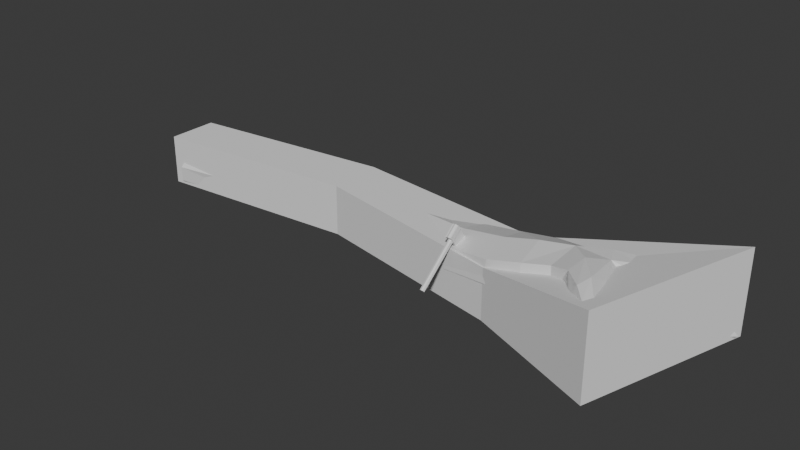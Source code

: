 # Source: fallen_tree_2.blend  (saved by Blender 5.0.119; exported with 4.5.12 LTS)
import bpy
from mathutils import Matrix  # noqa: F401  (used for matrix-valued properties, if any)

bpy.ops.wm.read_factory_settings(use_empty=True)
scene = bpy.context.scene
scene.name = 'Scene'

# ---- collections
col_collection = bpy.data.collections.new('Collection'); scene.collection.children.link(col_collection)

# ---- materials (node trees are filled in below, after node groups)
mat_wood = bpy.data.materials.new('wood')
mat_axe = bpy.data.materials.new('axe')

# ---- material node trees
mat_wood.use_nodes = True; mat_wood.node_tree.nodes.clear()
_N = mat_wood.node_tree.nodes; _L = mat_wood.node_tree.links
n0 = _N.new('ShaderNodeBsdfPrincipled'); n0.name = 'Principled BSDF'; n0.location = (-200, 100)
n1 = _N.new('ShaderNodeOutputMaterial'); n1.name = 'Material Output'; n1.location = (200, 100)
_L.new(n0.outputs[0], n1.inputs[0])
n1.is_active_output = True
mat_axe.use_nodes = True; mat_axe.node_tree.nodes.clear()
_N = mat_axe.node_tree.nodes; _L = mat_axe.node_tree.links
n0 = _N.new('ShaderNodeBsdfPrincipled'); n0.name = 'Principled BSDF'; n0.location = (-200, 100)
n1 = _N.new('ShaderNodeOutputMaterial'); n1.name = 'Material Output'; n1.location = (200, 100)
_L.new(n0.outputs[0], n1.inputs[0])
n1.is_active_output = True

# ---- world
world_world = bpy.data.worlds.new('World'); scene.world = world_world
world_world.use_nodes = True; world_world.node_tree.nodes.clear()
_N = world_world.node_tree.nodes; _L = world_world.node_tree.links
n0 = _N.new('ShaderNodeOutputWorld'); n0.name = 'World Output'; n0.location = (200, 100)
n1 = _N.new('ShaderNodeBackground'); n1.name = 'Background'; n1.location = (-200, 100)
n1.inputs[0].default_value = (0.05088, 0.05088, 0.05088, 1.0)
_L.new(n1.outputs[0], n0.inputs[0])
n0.is_active_output = True
world_world.color = (0.05088, 0.05088, 0.05088)
world_world.sun_shadow_jitter_overblur = 0.0

# ---- meshes
me_cube = bpy.data.meshes.new('Cube')
me_cube.from_pydata([(-1.627, -1.206, -0.9564), (-1.843, -1.743, 1.269), (-1.484, 0.787, -1.13), (-2.077, 1.169, 1.034), (0.6137, -1.219, -1.366), (0.2817, -1.952, 1.818), (1.094, 1.454, -1.766), (0.544, 1.4, 1.123), (-5.544, 1.239, -1.077), (-5.617, -0.7208, -1.345), (-5.593, -1.319, 0.4694), (-5.704, 1.184, 0.4874), (-12.81, 2.149, -1.7), (-12.76, 0.2427, -1.724), (-12.8, 0.3519, 0.009726), (-12.66, 2.043, -0.121), (1.623, 1.344, -0.3484), (1.82, 0.09741, -1.347), (0.9333, -0.05134, 1.648), (0.8653, -2.145, 0.1825), (1.864, 0.227, 0.1536), (1.856, 2.161, 0.9919), (2.216, 1.837, 0.6441), (2.264, 1.245, 1.169), (2.689, 0.972, 0.7936), (2.569, -2.264, -0.8925), (2.5, -2.16, -1.68), (2.493, -1.591, -1.389), (2.632, -1.476, -0.7123), (2.132, -2.556, 1.59), (1.791, -3.496, 1.83), (1.716, -3.589, 0.8666), (2.204, -2.51, 0.6238), (4.206, 3.121, -1.193), (3.955, 3.109, -2.1), (4.066, 2.425, -1.839), (4.179, 2.473, -1.089), (-22.2, 0.5523, -1.464), (-21.98, -0.9867, -1.634), (-21.66, -0.5085, -0.08084), (-21.33, 1.182, 0.3221), (-1.449, -0.1868, -1.435), (-1.723, -1.95, 0.1864), (-2.024, -0.2776, 1.567), (-1.772, 1.406, -0.1004), (-0.1815, 0.918, -1.37), (-0.6207, 1.167, 1.087), (1.2, 1.59, -1.126), (1.331, 0.8715, -1.778), (0.4106, -1.043, 1.992), (0.5671, -1.772, -0.5959), (-0.4166, -1.075, -1.04), (-0.6417, -1.593, 1.516), (-5.568, 0.3205, -1.528), (-5.602, -1.438, -0.4648), (-5.661, -0.1285, 0.7952), (-5.628, 1.63, -0.2677), (-3.286, -1.127, -1.098), (-3.182, 0.8749, -1.003), (-3.623, 1.092, 0.8315), (-3.378, -1.764, 0.8885), (-12.79, 1.196, -2.022), (-12.79, -0.03999, -0.8469), (-12.72, 1.198, 0.2549), (-12.73, 2.433, -0.9205), (-8.773, 1.861, -1.406), (-8.781, 1.67, 0.09634), (-8.804, -0.3708, 0.1742), (-8.793, -0.0894, -1.582), (0.8224, 1.422, 0.3254), (0.9837, -0.6415, -1.569), (0.5382, 0.7935, 1.588), (0.3526, -2.311, 1.041), (1.477, -1.423, 0.1299), (2.148, 1.128, -0.1016), (2.228, 0.2673, -0.7206), (1.57, -0.04012, 1.027), (2.059, 2.193, 0.8178), (2.114, 1.798, 1.101), (2.595, 1.427, 0.7158), (2.646, 1.04, 1.002), (1.69, 0.8804, 1.347), (1.341, 1.902, 1.056), (1.837, 1.542, 0.3477), (2.296, 0.6589, 0.6178), (2.687, -2.37, -1.353), (2.598, -1.972, -1.648), (2.738, -1.952, -0.7715), (2.655, -1.556, -1.064), (2.213, -0.8519, -0.3626), (2.063, -1.015, -1.302), (1.843, -2.089, -0.5264), (1.755, -1.757, -1.645), (2.084, -3.187, 1.821), (1.803, -3.81, 1.38), (2.045, -3.217, 0.639), (2.32, -2.599, 1.076), (1.905, -1.456, 0.4555), (1.234, -3.013, 0.6921), (1.185, -2.84, 1.943), (1.59, -1.562, 1.686), (4.314, 3.364, -1.691), (4.204, 2.917, -2.11), (4.431, 2.964, -1.095), (4.325, 2.524, -1.507), (3.102, 1.546, -1.617), (3.202, 1.629, -0.6541), (3.126, 2.366, -0.8886), (2.737, 2.408, -2.075), (-22.3, -0.3308, -1.818), (-21.93, -1.03, -0.9038), (-21.49, 0.4116, 0.3972), (-21.86, 1.111, -0.5169), (-17.02, 1.795, 0.009951), (-17.27, 0.1791, -0.05886), (-17.36, -0.1727, -1.721), (-17.5, 1.582, -1.68), (-3.18, -0.08552, -1.406), (-0.1868, 1.352, -0.267), (1.615, -2.289, 0.3554), (-0.432, -1.824, 0.2762), (0.002866, -0.03005, -1.584), (-0.5338, -0.1325, 1.773), (-8.773, 2.14, -0.6454), (-3.413, 1.435, -0.08399), (-3.318, -1.903, -0.1093), (-3.549, -0.3725, 1.219), (-17.09, 1.04, 0.2898), (-8.803, -0.6043, -0.7131), (-8.794, 0.6053, 0.4407), (-8.781, 0.9302, -1.799), (2.226, -0.7677, -0.7961), (3.233, 1.465, -1.094), (1.423, 1.46, 1.326), (2.558, 1.739, 0.9285), (1.5, 1.901, 0.6516), (2.095, 0.5847, 1.031), (2.203, 1.077, 0.3733), (2.921, -2.149, -1.293), (2.072, -1.527, -0.2805), (1.758, -2.094, -1.133), (1.878, -1.389, -1.665), (2.276, -3.547, 1.231), (1.362, -2.208, 2.045), (1.868, -1.297, 1.029), (1.112, -3.193, 1.363), (4.77, 3.275, -1.696), (2.907, 2.557, -1.54), (3.26, 2.039, -0.5917), (2.886, 1.992, -2.049), (-22.1, 0.00181, -0.7027), (-17.48, 0.6516, -2.015), (-17.25, 2.004, -0.8245), (-17.32, -0.3127, -0.9003)], [], [(2, 41, 117, 58), (41, 0, 57, 117), (117, 57, 9, 53), (58, 117, 53, 8), (2, 44, 118, 45), (3, 46, 118, 44), (7, 69, 118, 46), (16, 47, 118, 69), (6, 45, 118, 47), (19, 73, 119, 98), (73, 20, 97, 119), (119, 97, 32, 95), (98, 119, 95, 31), (4, 50, 120, 51), (19, 72, 120, 50), (5, 52, 120, 72), (1, 42, 120, 52), (0, 51, 120, 42), (2, 45, 121, 41), (6, 48, 121, 45), (17, 70, 121, 48), (4, 51, 121, 70), (0, 41, 121, 51), (7, 46, 122, 71), (3, 43, 122, 46), (1, 52, 122, 43), (5, 49, 122, 52), (18, 71, 122, 49), (11, 56, 123, 66), (56, 8, 65, 123), (123, 65, 12, 64), (66, 123, 64, 15), (3, 44, 124, 59), (44, 2, 58, 124), (124, 58, 8, 56), (59, 124, 56, 11), (0, 42, 125, 57), (42, 1, 60, 125), (125, 60, 10, 54), (57, 125, 54, 9), (1, 43, 126, 60), (43, 3, 59, 126), (126, 59, 11, 55), (60, 126, 55, 10), (14, 63, 127, 114), (63, 15, 113, 127), (127, 113, 40, 111), (114, 127, 111, 39), (9, 54, 128, 68), (54, 10, 67, 128), (128, 67, 14, 62), (68, 128, 62, 13), (10, 55, 129, 67), (55, 11, 66, 129), (129, 66, 15, 63), (67, 129, 63, 14), (8, 53, 130, 65), (53, 9, 68, 130), (130, 68, 13, 61), (65, 130, 61, 12), (17, 75, 131, 90), (75, 20, 89, 131), (131, 89, 28, 88), (90, 131, 88, 27), (20, 75, 132, 106), (75, 17, 105, 132), (132, 105, 35, 104), (106, 132, 104, 36), (7, 71, 133, 82), (71, 18, 81, 133), (133, 81, 23, 78), (82, 133, 78, 21), (22, 77, 134, 79), (77, 21, 78, 134), (134, 78, 23, 80), (79, 134, 80, 24), (16, 69, 135, 83), (69, 7, 82, 135), (135, 82, 21, 77), (83, 135, 77, 22), (18, 76, 136, 81), (76, 20, 84, 136), (136, 84, 24, 80), (81, 136, 80, 23), (20, 74, 137, 84), (74, 16, 83, 137), (137, 83, 22, 79), (84, 137, 79, 24), (27, 88, 138, 86), (88, 28, 87, 138), (138, 87, 25, 85), (86, 138, 85, 26), (20, 73, 139, 89), (73, 19, 91, 139), (139, 91, 25, 87), (89, 139, 87, 28), (19, 50, 140, 91), (50, 4, 92, 140), (140, 92, 26, 85), (91, 140, 85, 25), (4, 70, 141, 92), (70, 17, 90, 141), (141, 90, 27, 86), (92, 141, 86, 26), (32, 96, 142, 95), (96, 29, 93, 142), (142, 93, 30, 94), (95, 142, 94, 31), (18, 49, 143, 100), (49, 5, 99, 143), (143, 99, 30, 93), (100, 143, 93, 29), (20, 76, 144, 97), (76, 18, 100, 144), (144, 100, 29, 96), (97, 144, 96, 32), (5, 72, 145, 99), (72, 19, 98, 145), (145, 98, 31, 94), (99, 145, 94, 30), (34, 101, 146, 102), (101, 33, 103, 146), (146, 103, 36, 104), (102, 146, 104, 35), (6, 47, 147, 108), (47, 16, 107, 147), (147, 107, 33, 101), (108, 147, 101, 34), (16, 74, 148, 107), (74, 20, 106, 148), (148, 106, 36, 103), (107, 148, 103, 33), (17, 48, 149, 105), (48, 6, 108, 149), (149, 108, 34, 102), (105, 149, 102, 35), (38, 110, 150, 109), (110, 39, 111, 150), (150, 111, 40, 112), (109, 150, 112, 37), (12, 61, 151, 116), (61, 13, 115, 151), (151, 115, 38, 109), (116, 151, 109, 37), (15, 64, 152, 113), (64, 12, 116, 152), (152, 116, 37, 112), (113, 152, 112, 40), (13, 62, 153, 115), (62, 14, 114, 153), (153, 114, 39, 110), (115, 153, 110, 38)])
_k = {(16, 47): 0.08022, (6, 47): 0.08022, (17, 48): 0.08022, (6, 48): 0.08022, (18, 49): 0.08022, (5, 49): 0.08022, (19, 50): 0.08022, (4, 50): 0.08022, (7, 69): 0.08022, (16, 69): 0.08022, (4, 70): 0.08022, (17, 70): 0.08022, (7, 71): 0.08022, (18, 71): 0.08022, (5, 72): 0.08022, (19, 72): 0.08022, (21, 77): 0.08022, (22, 77): 0.08022, (21, 78): 0.08022, (23, 78): 0.08022, (25, 85): 0.08022, (26, 85): 0.08022, (26, 86): 0.08022, (27, 86): 0.08022, (29, 93): 0.08022, (30, 93): 0.08022, (30, 94): 0.08022, (31, 94): 0.08022, (33, 101): 0.08022, (34, 101): 0.08022, (35, 102): 0.08022, (34, 102): 0.08022, (37, 109): 0.91714, (38, 109): 0.91714, (38, 110): 0.91714, (39, 110): 0.91714, (39, 111): 0.91714, (40, 111): 0.91714, (40, 112): 0.91714, (37, 112): 0.91714}
me_cube.attributes.new('crease_edge', 'FLOAT', 'EDGE').data.foreach_set('value', [_k.get((min(e.vertices), max(e.vertices)), 0.0) for e in me_cube.edges])
_uv = me_cube.uv_layers.new(name='UVMap')
_uv.uv.foreach_set('vector', [0.1185, 0.7651, 0.08711, 0.7641, 0.0943, 0.7009, 0.1241, 0.703, 0.08711, 0.7641, 0.04681, 0.7552, 0.05476, 0.6946, 0.0943, 0.7009, 0.0943, 0.7009, 0.05476, 0.6946, 0.0768, 0.6101, 0.1152, 0.6144, 0.1241, 0.703, 0.0943, 0.7009, 0.1152, 0.6144, 0.143, 0.6173, 0.5385, 0.7494, 0.5823, 0.7417, 0.574, 0.7988, 0.5305, 0.7975, 0.6184, 0.7277, 0.6185, 0.7802, 0.574, 0.7988, 0.5823, 0.7417, 0.6215, 0.8237, 0.5941, 0.8349, 0.574, 0.7988, 0.6185, 0.7802, 0.5691, 0.8642, 0.5461, 0.8515, 0.574, 0.7988, 0.5941, 0.8349, 0.5225, 0.8476, 0.5305, 0.7975, 0.574, 0.7988, 0.5461, 0.8515, 0.6723, 0.215, 0.6468, 0.2381, 0.6458, 0.2049, 0.6631, 0.1779, 0.6468, 0.2381, 0.6254, 0.294, 0.6316, 0.2318, 0.6458, 0.2049, 0.6458, 0.2049, 0.6316, 0.2318, 0.6254, 0.1919, 0.6343, 0.1676, 0.6631, 0.1779, 0.6458, 0.2049, 0.6343, 0.1676, 0.6481, 0.1538, 0.04537, 0.8373, 0.01829, 0.8342, 0.009979, 0.7974, 0.04952, 0.7998, 0.4675, 0.8307, 0.4405, 0.8103, 0.4606, 0.7839, 0.4894, 0.8218, 0.4092, 0.8076, 0.4151, 0.7751, 0.4606, 0.7839, 0.4405, 0.8103, 0.426, 0.7311, 0.4657, 0.7365, 0.4606, 0.7839, 0.4151, 0.7751, 0.04681, 0.7552, 0.04952, 0.7998, 0.009979, 0.7974, 0.00937, 0.7498, 0.1185, 0.7651, 0.1225, 0.8131, 0.09085, 0.8177, 0.08711, 0.7641, 0.1425, 0.8611, 0.1216, 0.8684, 0.09085, 0.8177, 0.1225, 0.8131, 0.08887, 0.8845, 0.06694, 0.8522, 0.09085, 0.8177, 0.1216, 0.8684, 0.04537, 0.8373, 0.04952, 0.7998, 0.09085, 0.8177, 0.06694, 0.8522, 0.04681, 0.7552, 0.08711, 0.7641, 0.09085, 0.8177, 0.04952, 0.7998, 0.3713, 0.07903, 0.3572, 0.1203, 0.307, 0.1089, 0.3467, 0.07484, 0.3503, 0.1733, 0.2955, 0.163, 0.307, 0.1089, 0.3572, 0.1203, 0.2456, 0.1509, 0.2556, 0.1071, 0.307, 0.1089, 0.2955, 0.163, 0.2456, 0.07091, 0.2778, 0.06972, 0.307, 0.1089, 0.2556, 0.1071, 0.318, 0.05648, 0.3467, 0.07484, 0.307, 0.1089, 0.2778, 0.06972, 0.3357, 0.3068, 0.3566, 0.3088, 0.3612, 0.4265, 0.3399, 0.422, 0.5839, 0.6041, 0.5509, 0.6056, 0.5515, 0.4934, 0.5812, 0.4943, 0.5812, 0.4943, 0.5515, 0.4934, 0.5498, 0.3499, 0.5801, 0.3536, 0.3399, 0.422, 0.3612, 0.4265, 0.3534, 0.5723, 0.335, 0.5653, 0.6184, 0.7277, 0.5823, 0.7417, 0.5851, 0.6826, 0.6122, 0.6716, 0.5823, 0.7417, 0.5385, 0.7494, 0.546, 0.6885, 0.5851, 0.6826, 0.5851, 0.6826, 0.546, 0.6885, 0.5509, 0.6056, 0.5839, 0.6041, 0.6122, 0.6716, 0.5851, 0.6826, 0.5839, 0.6041, 0.604, 0.5975, 0.04681, 0.7552, 0.00937, 0.7498, 0.01758, 0.6915, 0.05476, 0.6946, 0.4657, 0.7365, 0.426, 0.7311, 0.4398, 0.6754, 0.4758, 0.6786, 0.4758, 0.6786, 0.4398, 0.6754, 0.4491, 0.5961, 0.4827, 0.5967, 0.05476, 0.6946, 0.01758, 0.6915, 0.04267, 0.609, 0.0768, 0.6101, 0.2456, 0.1509, 0.2955, 0.163, 0.2864, 0.2191, 0.2393, 0.2078, 0.2955, 0.163, 0.3503, 0.1733, 0.3409, 0.2297, 0.2864, 0.2191, 0.2864, 0.2191, 0.3409, 0.2297, 0.3357, 0.3068, 0.287, 0.2983, 0.2393, 0.2078, 0.2864, 0.2191, 0.287, 0.2983, 0.2466, 0.2916, 0.2728, 0.5622, 0.3021, 0.5623, 0.2742, 0.7198, 0.2445, 0.7235, 0.3021, 0.5623, 0.335, 0.5653, 0.3033, 0.7218, 0.2742, 0.7198, 0.2742, 0.7198, 0.3033, 0.7218, 0.2577, 0.8739, 0.2288, 0.8761, 0.2445, 0.7235, 0.2742, 0.7198, 0.2288, 0.8761, 0.1978, 0.8797, 0.0768, 0.6101, 0.04267, 0.609, 0.08177, 0.4937, 0.1086, 0.4953, 0.4827, 0.5967, 0.4491, 0.5961, 0.4478, 0.4814, 0.4813, 0.482, 0.4813, 0.482, 0.4478, 0.4814, 0.4453, 0.3371, 0.4798, 0.3378, 0.5042, 0.4849, 0.4813, 0.482, 0.4798, 0.3378, 0.5061, 0.3409, 0.2466, 0.2916, 0.287, 0.2983, 0.2996, 0.4164, 0.2661, 0.4134, 0.287, 0.2983, 0.3357, 0.3068, 0.3399, 0.422, 0.2996, 0.4164, 0.2996, 0.4164, 0.3399, 0.422, 0.335, 0.5653, 0.3021, 0.5623, 0.2661, 0.4134, 0.2996, 0.4164, 0.3021, 0.5623, 0.2728, 0.5622, 0.143, 0.6173, 0.1152, 0.6144, 0.1467, 0.4981, 0.1755, 0.5005, 0.1152, 0.6144, 0.0768, 0.6101, 0.1086, 0.4953, 0.1467, 0.4981, 0.1467, 0.4981, 0.1086, 0.4953, 0.1307, 0.3508, 0.1673, 0.3518, 0.1755, 0.5005, 0.1467, 0.4981, 0.1673, 0.3518, 0.1978, 0.3533, 0.6254, 0.5825, 0.6446, 0.5711, 0.6566, 0.6065, 0.6428, 0.6206, 0.6446, 0.5711, 0.6745, 0.5577, 0.6725, 0.6032, 0.6566, 0.6065, 0.6566, 0.6065, 0.6725, 0.6032, 0.6698, 0.6318, 0.6589, 0.6395, 0.6428, 0.6206, 0.6566, 0.6065, 0.6589, 0.6395, 0.6483, 0.644, 0.6254, 0.6643, 0.6547, 0.6789, 0.6514, 0.7192, 0.6342, 0.7179, 0.6547, 0.6789, 0.6786, 0.6643, 0.6683, 0.7153, 0.6514, 0.7192, 0.6514, 0.7192, 0.6683, 0.7153, 0.664, 0.7531, 0.6513, 0.7624, 0.6342, 0.7179, 0.6514, 0.7192, 0.6513, 0.7624, 0.6377, 0.7564, 0.3713, 0.07903, 0.3467, 0.07484, 0.3766, 0.04672, 0.3937, 0.05264, 0.3467, 0.07484, 0.318, 0.05648, 0.3571, 0.03432, 0.3766, 0.04672, 0.3766, 0.04672, 0.3571, 0.03432, 0.3741, 0.01581, 0.3936, 0.02397, 0.3937, 0.05264, 0.3766, 0.04672, 0.3936, 0.02397, 0.406, 0.03538, 0.696, 0.1484, 0.6879, 0.1615, 0.6869, 0.1414, 0.696, 0.1308, 0.4092, 0.02877, 0.406, 0.03538, 0.3936, 0.02397, 0.3948, 0.008241, 0.3948, 0.008241, 0.3936, 0.02397, 0.3741, 0.01581, 0.3697, 0.001619, 0.696, 0.1308, 0.6869, 0.1414, 0.6872, 0.1154, 0.6951, 0.1136, 0.5691, 0.8642, 0.5941, 0.8349, 0.6108, 0.8621, 0.5953, 0.8723, 0.5941, 0.8349, 0.6215, 0.8237, 0.6248, 0.8558, 0.6108, 0.8621, 0.6108, 0.8621, 0.6248, 0.8558, 0.6254, 0.8762, 0.6196, 0.8839, 0.5953, 0.8723, 0.6108, 0.8621, 0.6196, 0.8839, 0.6089, 0.8875, 0.318, 0.05648, 0.3254, 0.03568, 0.3504, 0.01945, 0.3571, 0.03432, 0.6546, 0.9491, 0.6254, 0.9491, 0.638, 0.925, 0.6533, 0.9266, 0.6533, 0.9266, 0.638, 0.925, 0.6408, 0.9071, 0.6487, 0.9051, 0.3571, 0.03432, 0.3504, 0.01945, 0.3697, 0.001619, 0.3741, 0.01581, 0.6506, 0.9491, 0.6478, 0.9811, 0.6328, 0.9722, 0.6309, 0.9542, 0.6478, 0.9811, 0.6506, 0.9949, 0.6254, 0.99, 0.6328, 0.9722, 0.704, 0.01696, 0.7086, 0.03786, 0.6926, 0.03824, 0.6869, 0.01845, 0.7086, 3.778e-08, 0.704, 0.01696, 0.6869, 0.01845, 0.6914, 0.001839, 0.6483, 0.644, 0.6589, 0.6395, 0.6598, 0.6643, 0.645, 0.661, 0.6589, 0.6395, 0.6698, 0.6318, 0.6745, 0.6492, 0.6598, 0.6643, 0.5174, 0.9079, 0.497, 0.901, 0.5053, 0.8942, 0.5225, 0.8989, 0.01719, 0.9082, 0.006681, 0.9196, -7.18e-09, 0.9105, 0.01112, 0.9042, 0.6254, 0.9051, 0.6254, 0.8437, 0.6457, 0.8477, 0.6447, 0.8731, 0.4596, 0.855, 0.4675, 0.8307, 0.4908, 0.8676, 0.4748, 0.8771, 0.4748, 0.8771, 0.4908, 0.8676, 0.5053, 0.8942, 0.497, 0.901, 0.6447, 0.8731, 0.6457, 0.8477, 0.6708, 0.8414, 0.6633, 0.8569, 0.4675, 0.8307, 0.4894, 0.8218, 0.5116, 0.8653, 0.4908, 0.8676, 0.01829, 0.8342, 0.04537, 0.8373, 0.02665, 0.8778, 0.009624, 0.8771, 0.009624, 0.8771, 0.02665, 0.8778, 0.01112, 0.9042, -7.18e-09, 0.9105, 0.4908, 0.8676, 0.5116, 0.8653, 0.5225, 0.8989, 0.5053, 0.8942, 0.04537, 0.8373, 0.06694, 0.8522, 0.03953, 0.8832, 0.02665, 0.8778, 0.06694, 0.8522, 0.08887, 0.8845, 0.04868, 0.8908, 0.03953, 0.8832, 0.6869, 0.06433, 0.7061, 0.06433, 0.7016, 0.07993, 0.6899, 0.08771, 0.02665, 0.8778, 0.03953, 0.8832, 0.01719, 0.9082, 0.01112, 0.9042, 0.6687, 0.03885, 0.6526, 0.0341, 0.6479, -1.633e-08, 0.6687, 0.01443, 0.6526, 0.0341, 0.6333, 0.03614, 0.6254, 0.01338, 0.6479, -1.633e-08, 0.6869, 0.1136, 0.6869, 0.08771, 0.6991, 0.08838, 0.7041, 0.1073, 0.6343, 0.1676, 0.6278, 0.1491, 0.6463, 0.1405, 0.6481, 0.1538, 0.318, 0.05648, 0.2778, 0.06972, 0.2405, 0.02978, 0.2669, 0.02574, 0.2778, 0.06972, 0.2456, 0.07091, 0.2175, 0.03372, 0.2405, 0.02978, 0.2405, 0.02978, 0.2175, 0.03372, 0.1978, 0.00918, 0.2104, 2.383e-08, 0.2669, 0.02574, 0.2405, 0.02978, 0.2104, 2.383e-08, 0.2346, 0.001936, 0.6819, 0.1405, 0.6496, 0.1315, 0.6517, 0.08421, 0.673, 0.07915, 0.6496, 0.1315, 0.6254, 0.1345, 0.6273, 0.07552, 0.6517, 0.08421, 0.6517, 0.08421, 0.6273, 0.07552, 0.6333, 0.03614, 0.6526, 0.0341, 0.673, 0.07915, 0.6517, 0.08421, 0.6526, 0.0341, 0.6687, 0.03885, 0.6756, 0.8348, 0.6459, 0.8312, 0.651, 0.7903, 0.6756, 0.7945, 0.6459, 0.8312, 0.6254, 0.8414, 0.633, 0.8028, 0.651, 0.7903, 0.651, 0.7903, 0.633, 0.8028, 0.6351, 0.7767, 0.6494, 0.7624, 0.6756, 0.7945, 0.651, 0.7903, 0.6494, 0.7624, 0.6683, 0.7678, 0.5294, 0.962, 0.5464, 0.9761, 0.5445, 0.992, 0.5263, 0.9698, 0.6403, 0.5487, 0.6465, 0.5381, 0.6569, 0.5392, 0.6547, 0.5577, 0.7092, 0.06433, 0.6869, 0.05423, 0.6869, 0.03824, 0.7025, 0.03996, 0.1905, 0.9785, 0.1977, 1.0, 0.1703, 0.982, 0.1708, 0.9722, 0.5225, 0.8476, 0.5461, 0.8515, 0.5426, 0.9199, 0.5225, 0.9135, 0.5461, 0.8515, 0.5691, 0.8642, 0.5622, 0.9257, 0.5426, 0.9199, 0.5426, 0.9199, 0.5622, 0.9257, 0.5604, 0.97, 0.5464, 0.9761, 0.5225, 0.9135, 0.5426, 0.9199, 0.5464, 0.9761, 0.5294, 0.962, 0.6254, 0.4237, 0.6463, 0.4303, 0.6511, 0.4838, 0.6376, 0.4901, 0.6463, 0.4303, 0.6621, 0.3983, 0.659, 0.4715, 0.6511, 0.4838, 0.6511, 0.4838, 0.659, 0.4715, 0.6621, 0.5197, 0.6569, 0.5392, 0.6376, 0.4901, 0.6511, 0.4838, 0.6569, 0.5392, 0.6465, 0.5381, 0.08887, 0.8845, 0.1216, 0.8684, 0.1603, 0.928, 0.1397, 0.9349, 0.1216, 0.8684, 0.1425, 0.8611, 0.1755, 0.9235, 0.1603, 0.928, 0.1603, 0.928, 0.1755, 0.9235, 0.1978, 0.9698, 0.1905, 0.9785, 0.1397, 0.9349, 0.1603, 0.928, 0.1905, 0.9785, 0.1708, 0.9722, 0.6381, 0.3983, 0.6254, 0.3759, 0.6571, 0.3531, 0.6651, 0.3953, 0.6254, 0.3759, 0.6269, 0.3388, 0.6473, 0.3065, 0.6571, 0.3531, 0.6571, 0.3531, 0.6473, 0.3065, 0.671, 0.294, 0.6869, 0.3259, 0.6651, 0.3953, 0.6571, 0.3531, 0.6869, 0.3259, 0.6869, 0.3681, 0.1978, 0.3533, 0.1673, 0.3518, 0.1587, 0.1788, 0.1881, 0.1803, 0.1673, 0.3518, 0.1307, 0.3508, 0.1264, 0.1813, 0.1587, 0.1788, 0.1587, 0.1788, 0.1264, 0.1813, 0.1073, 0.009987, 0.1329, 2.692e-08, 0.1881, 0.1803, 0.1587, 0.1788, 0.1329, 2.692e-08, 0.1603, 0.005429, 0.6023, 0.3524, 0.5801, 0.3536, 0.5829, 0.1874, 0.6085, 0.1932, 0.5801, 0.3536, 0.5498, 0.3499, 0.5484, 0.1769, 0.5829, 0.1874, 0.5829, 0.1874, 0.5484, 0.1769, 0.5477, 4.739e-08, 0.5871, 0.0149, 0.6085, 0.1932, 0.5829, 0.1874, 0.5871, 0.0149, 0.6162, 0.03344, 0.5061, 0.3409, 0.4798, 0.3378, 0.4868, 0.1713, 0.5131, 0.1715, 0.4798, 0.3378, 0.4453, 0.3371, 0.4515, 0.1734, 0.4868, 0.1713, 0.4868, 0.1713, 0.4515, 0.1734, 0.4629, 0.01092, 0.498, 0.0007675, 0.5131, 0.1715, 0.4868, 0.1713, 0.498, 0.0007675, 0.5225, 2.449e-08])
me_cube.materials.append(mat_wood)
me_cube.update()
me_cylinder = bpy.data.meshes.new('Cylinder')
me_cylinder.from_pydata([(0.0, -0.07391, 0.8105), (0.0, -0.07391, -0.8105), (-0.05948, -0.05226, 0.8105), (-0.05226, -0.05226, -0.8105), (-0.05948, 0.0, 0.8105), (-0.07391, 0.0, -0.8105), (-0.05948, 0.05226, 0.8105), (-0.05226, 0.05226, -0.8105), (0.0, 0.07391, 0.8105), (0.0, 0.07391, -0.8105), (0.05948, 0.05226, 0.8105), (0.05226, 0.05226, -0.8105), (0.05948, 0.0, 0.8105), (0.07391, 0.0, -0.8105), (0.05948, -0.05226, 0.8105), (0.05226, -0.05226, -0.8105), (-2.074e-07, -0.07391, 1.241), (-0.05948, -0.05226, 1.241), (-0.05948, 0.0, 1.241), (-0.05948, 0.05226, 1.241), (-2.074e-07, 0.07391, 1.241), (0.05948, 0.05226, 1.241), (0.05948, 0.0, 1.241), (0.05948, -0.05226, 1.241), (0.0, 0.5121, 0.8105), (0.0, 0.5121, 1.241), (8.959e-08, -0.1995, 0.8105), (-0.05948, -0.1778, 0.8105), (0.05948, -0.1778, 0.8105), (-1.178e-07, -0.1995, 1.241), (-0.05948, -0.1778, 1.241), (0.05948, -0.1778, 1.241), (-0.09416, -0.05226, 0.8105), (-0.09416, 0.0, 0.8105), (-0.07715, 0.02642, 0.8105), (0.07715, 0.02642, 0.8105), (0.09416, 0.0, 0.8105), (0.09416, -0.05226, 0.8105), (-0.09416, -0.05226, 1.241), (-0.09416, 0.0, 1.241), (-0.07715, 0.02642, 1.241), (0.07715, 0.02642, 1.241), (0.09416, 0.0, 1.241), (0.09416, -0.05226, 1.241), (0.09416, -0.1778, 1.241), (0.09416, -0.1778, 0.8105), (-0.09416, -0.1778, 0.8105), (-0.09416, -0.1778, 1.241), (-0.05948, 0.05226, 1.026), (0.05948, 0.05226, 1.026), (0.0, 0.56, 1.026), (0.0, -0.1995, 1.026), (0.05948, -0.1778, 1.026), (-0.05948, -0.1778, 1.026), (0.09416, -0.05226, 1.026), (-0.09416, -0.05226, 1.026), (-0.07715, 0.02642, 1.026), (-0.09416, 0.0, 1.026), (0.09416, 0.0, 1.026), (0.07715, 0.02642, 1.026), (0.09416, -0.1778, 1.026), (-0.09416, -0.1778, 1.026)], [], [(0, 1, 3, 2), (2, 3, 5, 4), (4, 5, 7, 6), (6, 7, 9, 8), (8, 9, 11, 10), (10, 11, 13, 12), (3, 1, 15, 13, 11, 9, 7, 5), (12, 13, 15, 14), (14, 15, 1, 0), (17, 30, 47, 38), (16, 17, 18, 19, 20, 21, 22, 23), (17, 16, 29, 30), (4, 6, 34, 33), (22, 21, 41, 42), (20, 19, 25), (53, 27, 46, 61), (48, 19, 40, 56), (49, 21, 25, 50), (6, 8, 24), (21, 20, 25), (48, 6, 24, 50), (8, 10, 24), (52, 51, 29, 31), (51, 53, 30, 29), (0, 2, 27, 26), (14, 0, 26, 28), (16, 23, 31, 29), (52, 31, 44, 60), (54, 37, 45, 60), (57, 56, 40, 39), (59, 58, 42, 41), (58, 54, 43, 42), (55, 57, 39, 38), (55, 38, 47, 61), (23, 22, 42, 43), (14, 28, 45, 37), (49, 10, 35, 59), (10, 12, 36, 35), (31, 23, 43, 44), (27, 2, 32, 46), (18, 17, 38, 39), (19, 18, 39, 40), (2, 4, 33, 32), (12, 14, 37, 36), (21, 49, 59, 41), (32, 55, 61, 46), (32, 33, 57, 55), (36, 37, 54, 58), (35, 36, 58, 59), (33, 34, 56, 57), (43, 54, 60, 44), (28, 52, 60, 45), (26, 27, 53, 51), (28, 26, 51, 52), (19, 48, 50, 25), (10, 49, 50, 24), (6, 48, 56, 34), (30, 53, 61, 47)])
_uv = me_cylinder.uv_layers.new(name='UVMap')
_uv.uv.foreach_set('vector', [0.5672, -1.282e-08, 0.5672, 0.9999, 0.535, 0.9999, 0.5305, 2.196e-06, 0.7368, -3.504e-08, 0.7368, 0.9999, 0.705, 0.9999, 0.7046, 4.921e-06, 0.7046, 4.921e-06, 0.705, 0.9999, 0.6723, 0.9999, 0.6723, 9.877e-06, 0.6723, 1.148e-05, 0.6679, 0.9999, 0.633, 0.9999, 0.6333, -4.884e-08, 0.6333, -4.884e-08, 0.633, 0.9999, 0.6077, 0.9999, 0.6039, 1.147e-05, 0.7998, 6.486e-05, 0.7998, 1.0, 0.7654, 1.0, 0.7683, 3.241e-05, 0.1329, 0.6123, 0.1576, 0.637, 0.1576, 0.6719, 0.1329, 0.6966, 0.09805, 0.6966, 0.07338, 0.6719, 0.07338, 0.637, 0.09805, 0.6123, 0.7683, 3.241e-05, 0.7654, 1.0, 0.7368, 0.9999, 0.7368, 1.597e-09, 0.6039, 2.19e-06, 0.5995, 0.9999, 0.5672, 0.9999, 0.5672, -1.282e-08, 0.36, 0.5475, 0.36, 0.4701, 0.3814, 0.4701, 0.3814, 0.5475, 0.3233, 0.5341, 0.36, 0.5475, 0.36, 0.5797, 0.36, 0.612, 0.3233, 0.6253, 0.2867, 0.612, 0.2867, 0.5797, 0.2867, 0.5475, 0.36, 0.5475, 0.3233, 0.5341, 0.3233, 0.4567, 0.36, 0.4701, 0.09477, 0.5801, 0.09477, 0.6123, 0.08387, 0.5964, 0.07338, 0.5801, 0.2867, 0.5797, 0.2867, 0.612, 0.2758, 0.596, 0.2653, 0.5797, 0.3233, 0.6253, 0.36, 0.612, 0.3233, 0.8957, 0.4028, 0.5893, 0.4028, 0.722, 0.3814, 0.722, 0.3814, 0.5893, 0.3979, 0.3142, 0.5305, 0.3142, 0.5305, 0.3304, 0.3979, 0.3304, 0.1326, 0.1432, 0.2653, 0.1432, 0.2653, 0.4282, 0.1326, 0.4571, 0.0, 0.4571, 0.03669, 0.4704, 0.03669, 0.7407, 0.2867, 0.612, 0.3233, 0.6253, 0.3233, 0.8957, 0.3979, 0.3142, 0.2653, 0.3142, 0.2653, 0.02951, 0.3979, -1.884e-08, 0.03669, 0.4704, 0.07338, 0.4571, 0.03669, 0.7407, 0.4762, 0.5893, 0.4395, 0.5893, 0.4395, 0.4567, 0.4762, 0.4567, 0.4395, 0.5893, 0.4028, 0.5893, 0.4028, 0.4567, 0.4395, 0.4567, 0.1315, 0.5345, 0.09477, 0.5479, 0.09477, 0.4704, 0.1315, 0.4571, 0.1682, 0.5479, 0.1315, 0.5345, 0.1315, 0.4571, 0.1682, 0.4704, 0.3233, 0.5341, 0.2867, 0.5475, 0.2867, 0.4701, 0.3233, 0.4567, 0.4762, 0.5893, 0.4762, 0.4567, 0.4976, 0.4567, 0.4976, 0.5893, 0.1326, 0.07567, 1.791e-06, 0.07568, 6.214e-06, 6.397e-06, 0.1326, 3.111e-06, 0.3979, 0.3471, 0.3979, 0.3304, 0.5305, 0.3304, 0.5305, 0.3471, 0.1326, 0.1253, 0.1326, 0.1072, 0.2653, 0.1072, 0.2653, 0.1253, 0.1326, 0.1072, 0.1326, 0.07567, 0.2653, 0.07567, 0.2653, 0.1072, 0.3979, 0.3793, 0.3979, 0.3471, 0.5305, 0.3471, 0.5305, 0.3793, 0.3979, 0.3793, 0.5305, 0.3793, 0.5305, 0.4567, 0.3979, 0.4567, 0.2867, 0.5475, 0.2867, 0.5797, 0.2653, 0.5797, 0.2653, 0.5475, 0.1682, 0.5479, 0.1682, 0.4704, 0.1895, 0.4704, 0.1895, 0.5479, 0.1326, 0.1432, 6.144e-06, 0.1432, 2.991e-06, 0.1253, 0.1326, 0.1253, 0.1682, 0.6123, 0.1682, 0.5801, 0.1895, 0.5801, 0.1791, 0.5964, 0.2867, 0.4701, 0.2867, 0.5475, 0.2653, 0.5475, 0.2653, 0.4701, 0.09477, 0.4704, 0.09477, 0.5479, 0.07338, 0.5479, 0.07338, 0.4704, 0.36, 0.5797, 0.36, 0.5475, 0.3814, 0.5475, 0.3814, 0.5797, 0.36, 0.612, 0.36, 0.5797, 0.3814, 0.5797, 0.3709, 0.596, 0.09477, 0.5479, 0.09477, 0.5801, 0.07338, 0.5801, 0.07338, 0.5479, 0.1682, 0.5801, 0.1682, 0.5479, 0.1895, 0.5479, 0.1895, 0.5801, 0.2653, 0.1432, 0.1326, 0.1432, 0.1326, 0.1253, 0.2653, 0.1253, 0.2653, 0.3793, 0.3979, 0.3793, 0.3979, 0.4567, 0.2653, 0.4567, 0.2653, 0.3793, 0.2653, 0.3471, 0.3979, 0.3471, 0.3979, 0.3793, -2.155e-08, 0.1072, 1.791e-06, 0.07568, 0.1326, 0.07567, 0.1326, 0.1072, 2.991e-06, 0.1253, -2.155e-08, 0.1072, 0.1326, 0.1072, 0.1326, 0.1253, 0.2653, 0.3471, 0.2653, 0.3305, 0.3979, 0.3304, 0.3979, 0.3471, 0.2653, 0.07567, 0.1326, 0.07567, 0.1326, 3.111e-06, 0.2653, -1.005e-08, 0.4762, 0.722, 0.4762, 0.5893, 0.4976, 0.5893, 0.4976, 0.722, 0.4395, 0.722, 0.4028, 0.722, 0.4028, 0.5893, 0.4395, 0.5893, 0.4762, 0.722, 0.4395, 0.722, 0.4395, 0.5893, 0.4762, 0.5893, 0.5305, 0.3142, 0.3979, 0.3142, 0.3979, -1.884e-08, 0.5305, 0.0295, 6.144e-06, 0.1432, 0.1326, 0.1432, 0.1326, 0.4571, 3.763e-06, 0.4282, 0.2653, 0.3142, 0.3979, 0.3142, 0.3979, 0.3304, 0.2653, 0.3305, 0.4028, 0.4567, 0.4028, 0.5893, 0.3814, 0.5893, 0.3814, 0.4567])
me_cylinder.materials.append(mat_axe)
me_cylinder.use_mirror_x = True
me_cylinder.update()
me_cube_001 = bpy.data.meshes.new('Cube.001')
me_cube_001.from_pydata([(-1.0, -1.0, -1.0), (-1.0, -1.0, 1.0), (-1.0, 1.0, -1.0), (-1.0, 1.0, 1.0), (0.7796, -3.702, -1.0), (0.7796, -3.702, 2.264), (0.9467, 2.816, -1.0), (0.9467, 2.816, 2.264), (-0.3043, 1.942, -1.0), (-0.3043, 1.942, 1.0), (-0.2984, -0.2511, -1.0), (-0.2984, -0.2511, 1.0), (0.3582, 1.03, 1.0), (0.3582, -1.762, -1.0), (0.3582, 1.03, -1.0), (0.3582, -1.762, 1.0)], [], [(0, 1, 3, 2), (14, 12, 7, 6), (6, 7, 5, 4), (10, 11, 1, 0), (14, 6, 4, 13), (9, 3, 1, 11), (12, 9, 11, 15), (2, 8, 10, 0), (13, 15, 11, 10), (2, 3, 9, 8), (4, 5, 15, 13), (7, 12, 15, 5), (8, 14, 13, 10), (8, 9, 12, 14)])
_uv = me_cube_001.uv_layers.new(name='UVMap')
_uv.uv.foreach_set('vector', [0.375, 0.0, 0.625, 0.0, 0.625, 0.25, 0.375, 0.25, 0.375, 0.4189, 0.625, 0.4189, 0.625, 0.5, 0.375, 0.5, 0.375, 0.5, 0.625, 0.5, 0.625, 0.75, 0.375, 0.75, 0.375, 0.9123, 0.625, 0.9123, 0.625, 1.0, 0.375, 1.0, 0.2939, 0.5, 0.375, 0.5, 0.375, 0.75, 0.2939, 0.75, 0.7873, 0.5, 0.875, 0.5, 0.875, 0.75, 0.7873, 0.75, 0.7061, 0.5, 0.7873, 0.5, 0.7873, 0.75, 0.7061, 0.75, 0.125, 0.5, 0.2127, 0.5, 0.2127, 0.75, 0.125, 0.75, 0.375, 0.8311, 0.625, 0.8311, 0.625, 0.9123, 0.375, 0.9123, 0.375, 0.25, 0.625, 0.25, 0.625, 0.3377, 0.375, 0.3377, 0.375, 0.75, 0.625, 0.75, 0.625, 0.8311, 0.375, 0.8311, 0.625, 0.5, 0.7061, 0.5, 0.7061, 0.75, 0.625, 0.75, 0.2127, 0.5, 0.2939, 0.5, 0.2939, 0.75, 0.2127, 0.75, 0.375, 0.3377, 0.625, 0.3377, 0.625, 0.4189, 0.375, 0.4189])
me_cube_001.update()

# ---- objects
ob_cube = bpy.data.objects.new('Cube', me_cube)
ob_cylinder = bpy.data.objects.new('Cylinder', me_cylinder)
ob_colision_colonly = bpy.data.objects.new('colision-colonly', me_cube_001)

# ---- transforms, parenting, visibility, modifiers, constraints
ob_cube.location = (-0.7627, -1.379, 0.781)
ob_cube.scale = (0.7093, 0.7093, 0.7093)
ob_cylinder.location = (-4.484, -3.067, 0.9234)
ob_cylinder.rotation_euler = (-0.8677, -0.0, 0.0)
ob_cylinder.use_mesh_mirror_x = True
ob_colision_colonly.location = (-6.755, -1.214, 0.3264)
ob_colision_colonly.scale = (9.893, 0.833, 0.833)

# ---- collection membership
col_collection.objects.link(ob_cube)
col_collection.objects.link(ob_cylinder)
col_collection.objects.link(ob_colision_colonly)

# ---- scene / render settings (as saved in the file)
scene.frame_start = 1; scene.frame_end = 250; scene.frame_set(1)
scene.render.engine = 'BLENDER_EEVEE_NEXT'
scene.render.bake_bias = 0.0
scene.render.bake_samples = 0
scene.cycles.sampling_pattern = 'TABULATED_SOBOL'
scene.eevee.use_volume_custom_range = False
bpy.context.view_layer.update()

# ---- added for rendering (the .blend has no active camera and no usable light): camera, sun
cam_auto = bpy.data.cameras.new('AutoCamera')
cam_auto.lens = 50.0
cam_auto.sensor_width = 36.0
cam_auto.clip_end = 1000.0
ob_auto_camera = bpy.data.objects.new('AutoCamera', cam_auto)
scene.collection.objects.link(ob_auto_camera)
ob_auto_camera.location = (11.7075, -24.0485, 15.7347)
ob_auto_camera.rotation_euler = (1.09748, -7.21219e-08, 0.694738)
scene.camera = ob_auto_camera
light_auto_sun = bpy.data.lights.new('AutoSun', 'SUN')
light_auto_sun.energy = 3.0
light_auto_sun.angle = 0.0523599
ob_auto_sun = bpy.data.objects.new('AutoSun', light_auto_sun)
scene.collection.objects.link(ob_auto_sun)
ob_auto_sun.rotation_euler = (0.872665, 0.174533, 0.523599)
bpy.context.view_layer.update()
